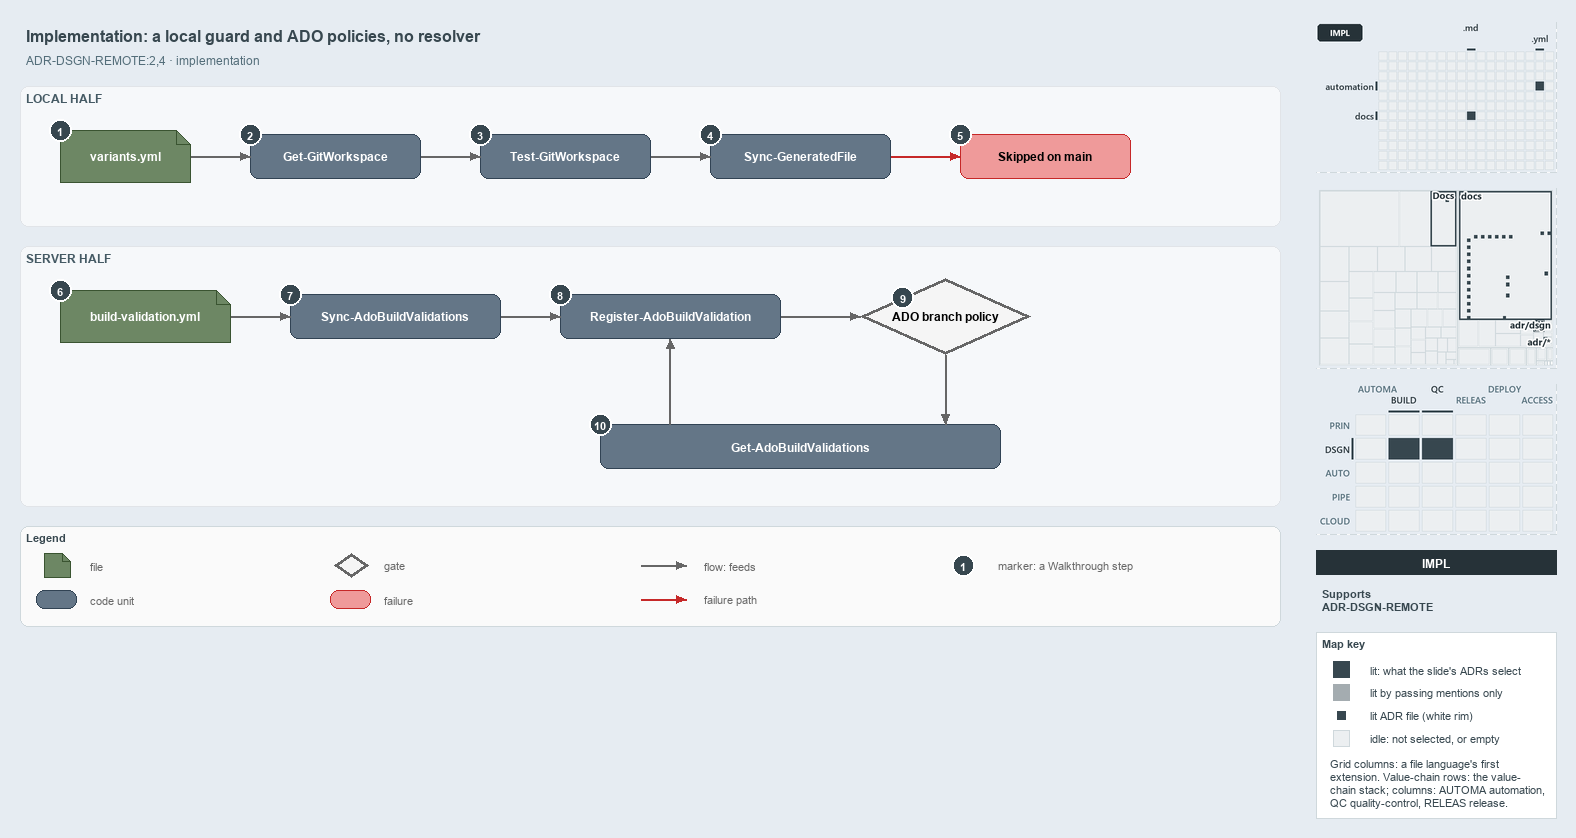

The diagram above was exported from draw.io. Its source (the exported page's mxGraphModel, read from the mxfile embedded in the PNG):
<mxGraphModel dx="1024" dy="768" grid="0" gridSize="10" guides="1" tooltips="1" connect="1" arrows="1" fold="1" page="1" pageScale="1" pageWidth="1572" pageHeight="640" background="#E6ECF2" math="0" shadow="0">
  <root>
    <mxCell id="0" />
    <mxCell id="1" parent="0" />
    <mxCell id="title" value="Implementation: a local guard and ADO policies, no resolver" style="text;html=1;align=left;verticalAlign=middle;fontSize=16;fontStyle=1;fontColor=#37474F;" vertex="1" parent="1">
      <mxGeometry x="20" y="14" width="1260" height="30" as="geometry" />
    </mxCell>
    <mxCell id="subtitle" value="ADR-DSGN-REMOTE:2,4 &amp;#183; implementation" style="text;html=1;align=left;verticalAlign=middle;fontSize=12;fontColor=#546E7A;" vertex="1" parent="1">
      <mxGeometry x="20" y="44" width="1240" height="20" as="geometry" />
    </mxCell>
    <mxCell id="band-local" value="LOCAL HALF" style="rounded=1;html=1;arcSize=3;fillColor=#F6F8FA;strokeColor=#E1E4E8;verticalAlign=top;align=left;spacingLeft=8;fontStyle=1;fontSize=12;fontColor=#455A64;" vertex="1" parent="1">
      <mxGeometry x="20" y="80" width="1260" height="140" as="geometry" />
    </mxCell>
    <mxCell id="band-server" value="SERVER HALF" style="rounded=1;html=1;arcSize=3;fillColor=#F6F8FA;strokeColor=#E1E4E8;verticalAlign=top;align=left;spacingLeft=8;fontStyle=1;fontSize=12;fontColor=#455A64;" vertex="1" parent="1">
      <mxGeometry x="20" y="240" width="1260" height="260" as="geometry" />
    </mxCell>
    <mxCell id="variants" value="&lt;b&gt;variants.yml&lt;/b&gt;" style="shape=note;size=14;whiteSpace=wrap;html=1;fillColor=#6d8764;strokeColor=#3a5431;fontSize=12;fontColor=#FFFFFF;" vertex="1" parent="1">
      <mxGeometry x="60" y="124" width="130" height="52" as="geometry" />
    </mxCell>
    <mxCell id="getgw" value="&lt;b&gt;Get-GitWorkspace&lt;/b&gt;" style="rounded=1;whiteSpace=wrap;html=1;arcSize=20;fillColor=#647687;strokeColor=#314354;fontSize=12;fontColor=#FFFFFF;" vertex="1" parent="1">
      <mxGeometry x="250" y="128" width="170" height="44" as="geometry" />
    </mxCell>
    <mxCell id="testgw" value="&lt;b&gt;Test-GitWorkspace&lt;/b&gt;" style="rounded=1;whiteSpace=wrap;html=1;arcSize=20;fillColor=#647687;strokeColor=#314354;fontSize=12;fontColor=#FFFFFF;" vertex="1" parent="1">
      <mxGeometry x="480" y="128" width="170" height="44" as="geometry" />
    </mxCell>
    <mxCell id="syncgf" value="&lt;b&gt;Sync-GeneratedFile&lt;/b&gt;" style="rounded=1;whiteSpace=wrap;html=1;arcSize=20;fillColor=#647687;strokeColor=#314354;fontSize=12;fontColor=#FFFFFF;" vertex="1" parent="1">
      <mxGeometry x="710" y="128" width="180" height="44" as="geometry" />
    </mxCell>
    <mxCell id="skipped" value="&lt;b&gt;Skipped on main&lt;/b&gt;" style="rounded=1;whiteSpace=wrap;html=1;arcSize=20;fillColor=#EF9A9A;strokeColor=#C62828;fontSize=12;" vertex="1" parent="1">
      <mxGeometry x="960" y="128" width="170" height="44" as="geometry" />
    </mxCell>
    <mxCell id="bv" value="&lt;b&gt;build-validation.yml&lt;/b&gt;" style="shape=note;size=14;whiteSpace=wrap;html=1;fillColor=#6d8764;strokeColor=#3a5431;fontSize=12;fontColor=#FFFFFF;" vertex="1" parent="1">
      <mxGeometry x="60" y="284" width="170" height="52" as="geometry" />
    </mxCell>
    <mxCell id="syncado" value="&lt;b&gt;Sync-AdoBuildValidations&lt;/b&gt;" style="rounded=1;whiteSpace=wrap;html=1;arcSize=20;fillColor=#647687;strokeColor=#314354;fontSize=12;fontColor=#FFFFFF;" vertex="1" parent="1">
      <mxGeometry x="290" y="288" width="210" height="44" as="geometry" />
    </mxCell>
    <mxCell id="register" value="&lt;b&gt;Register-AdoBuildValidation&lt;/b&gt;" style="rounded=1;whiteSpace=wrap;html=1;arcSize=20;fillColor=#647687;strokeColor=#314354;fontSize=12;fontColor=#FFFFFF;" vertex="1" parent="1">
      <mxGeometry x="560" y="288" width="220" height="44" as="geometry" />
    </mxCell>
    <mxCell id="policy" value="&lt;b&gt;ADO branch policy&lt;/b&gt;" style="rhombus;whiteSpace=wrap;html=1;fillColor=#f5f5f5;strokeColor=#666666;strokeWidth=3;fontSize=12;" vertex="1" parent="1">
      <mxGeometry x="860" y="272" width="170" height="76" as="geometry" />
    </mxCell>
    <mxCell id="getado" value="&lt;b&gt;Get-AdoBuildValidations&lt;/b&gt;" style="rounded=1;whiteSpace=wrap;html=1;arcSize=20;fillColor=#647687;strokeColor=#314354;fontSize=12;fontColor=#FFFFFF;" vertex="1" parent="1">
      <mxGeometry x="600" y="418" width="400" height="44" as="geometry" />
    </mxCell>
    <mxCell id="p-edge-variants-getgw-a" value="" style="text;html=1;strokeColor=none;fillColor=none;" vertex="1" parent="1">
      <mxGeometry x="190" y="150" width="1" height="1" as="geometry" />
    </mxCell>
    <mxCell id="p-edge-variants-getgw-b" value="" style="text;html=1;strokeColor=none;fillColor=none;" vertex="1" parent="1">
      <mxGeometry x="250" y="150" width="1" height="1" as="geometry" />
    </mxCell>
    <mxCell id="edge-variants-getgw" value="" style="edgeStyle=orthogonalEdgeStyle;rounded=1;html=1;fontSize=10;endArrow=block;strokeColor=#666666;" edge="1" parent="1" source="p-edge-variants-getgw-a" target="p-edge-variants-getgw-b">
      <mxGeometry relative="1" as="geometry" />
    </mxCell>
    <mxCell id="p-edge-getgw-testgw-a" value="" style="text;html=1;strokeColor=none;fillColor=none;" vertex="1" parent="1">
      <mxGeometry x="420" y="150" width="1" height="1" as="geometry" />
    </mxCell>
    <mxCell id="p-edge-getgw-testgw-b" value="" style="text;html=1;strokeColor=none;fillColor=none;" vertex="1" parent="1">
      <mxGeometry x="480" y="150" width="1" height="1" as="geometry" />
    </mxCell>
    <mxCell id="edge-getgw-testgw" value="" style="edgeStyle=orthogonalEdgeStyle;rounded=1;html=1;fontSize=10;endArrow=block;strokeColor=#666666;" edge="1" parent="1" source="p-edge-getgw-testgw-a" target="p-edge-getgw-testgw-b">
      <mxGeometry relative="1" as="geometry" />
    </mxCell>
    <mxCell id="p-edge-testgw-syncgf-a" value="" style="text;html=1;strokeColor=none;fillColor=none;" vertex="1" parent="1">
      <mxGeometry x="650" y="150" width="1" height="1" as="geometry" />
    </mxCell>
    <mxCell id="p-edge-testgw-syncgf-b" value="" style="text;html=1;strokeColor=none;fillColor=none;" vertex="1" parent="1">
      <mxGeometry x="710" y="150" width="1" height="1" as="geometry" />
    </mxCell>
    <mxCell id="edge-testgw-syncgf" value="" style="edgeStyle=orthogonalEdgeStyle;rounded=1;html=1;fontSize=10;endArrow=block;strokeColor=#666666;" edge="1" parent="1" source="p-edge-testgw-syncgf-a" target="p-edge-testgw-syncgf-b">
      <mxGeometry relative="1" as="geometry" />
    </mxCell>
    <mxCell id="p-edge-syncgf-skipped-a" value="" style="text;html=1;strokeColor=none;fillColor=none;" vertex="1" parent="1">
      <mxGeometry x="890" y="150" width="1" height="1" as="geometry" />
    </mxCell>
    <mxCell id="p-edge-syncgf-skipped-b" value="" style="text;html=1;strokeColor=none;fillColor=none;" vertex="1" parent="1">
      <mxGeometry x="960" y="150" width="1" height="1" as="geometry" />
    </mxCell>
    <mxCell id="edge-syncgf-skipped" value="" style="edgeStyle=orthogonalEdgeStyle;rounded=1;html=1;fontSize=10;endArrow=block;strokeColor=#C62828;" edge="1" parent="1" source="p-edge-syncgf-skipped-a" target="p-edge-syncgf-skipped-b">
      <mxGeometry relative="1" as="geometry" />
    </mxCell>
    <mxCell id="p-edge-bv-syncado-a" value="" style="text;html=1;strokeColor=none;fillColor=none;" vertex="1" parent="1">
      <mxGeometry x="230" y="310" width="1" height="1" as="geometry" />
    </mxCell>
    <mxCell id="p-edge-bv-syncado-b" value="" style="text;html=1;strokeColor=none;fillColor=none;" vertex="1" parent="1">
      <mxGeometry x="290" y="310" width="1" height="1" as="geometry" />
    </mxCell>
    <mxCell id="edge-bv-syncado" value="" style="edgeStyle=orthogonalEdgeStyle;rounded=1;html=1;fontSize=10;endArrow=block;strokeColor=#666666;" edge="1" parent="1" source="p-edge-bv-syncado-a" target="p-edge-bv-syncado-b">
      <mxGeometry relative="1" as="geometry" />
    </mxCell>
    <mxCell id="p-edge-syncado-register-a" value="" style="text;html=1;strokeColor=none;fillColor=none;" vertex="1" parent="1">
      <mxGeometry x="500" y="310" width="1" height="1" as="geometry" />
    </mxCell>
    <mxCell id="p-edge-syncado-register-b" value="" style="text;html=1;strokeColor=none;fillColor=none;" vertex="1" parent="1">
      <mxGeometry x="560" y="310" width="1" height="1" as="geometry" />
    </mxCell>
    <mxCell id="edge-syncado-register" value="" style="edgeStyle=orthogonalEdgeStyle;rounded=1;html=1;fontSize=10;endArrow=block;strokeColor=#666666;" edge="1" parent="1" source="p-edge-syncado-register-a" target="p-edge-syncado-register-b">
      <mxGeometry relative="1" as="geometry" />
    </mxCell>
    <mxCell id="p-edge-register-policy-a" value="" style="text;html=1;strokeColor=none;fillColor=none;" vertex="1" parent="1">
      <mxGeometry x="780" y="310" width="1" height="1" as="geometry" />
    </mxCell>
    <mxCell id="p-edge-register-policy-b" value="" style="text;html=1;strokeColor=none;fillColor=none;" vertex="1" parent="1">
      <mxGeometry x="860" y="310" width="1" height="1" as="geometry" />
    </mxCell>
    <mxCell id="edge-register-policy" value="" style="edgeStyle=orthogonalEdgeStyle;rounded=1;html=1;fontSize=10;endArrow=block;strokeColor=#666666;" edge="1" parent="1" source="p-edge-register-policy-a" target="p-edge-register-policy-b">
      <mxGeometry relative="1" as="geometry" />
    </mxCell>
    <mxCell id="p-edge-policy-getado-a" value="" style="text;html=1;strokeColor=none;fillColor=none;" vertex="1" parent="1">
      <mxGeometry x="945" y="348" width="1" height="1" as="geometry" />
    </mxCell>
    <mxCell id="p-edge-policy-getado-b" value="" style="text;html=1;strokeColor=none;fillColor=none;" vertex="1" parent="1">
      <mxGeometry x="945" y="418" width="1" height="1" as="geometry" />
    </mxCell>
    <mxCell id="edge-policy-getado" value="" style="edgeStyle=orthogonalEdgeStyle;rounded=1;html=1;fontSize=10;endArrow=block;strokeColor=#666666;" edge="1" parent="1" source="p-edge-policy-getado-a" target="p-edge-policy-getado-b">
      <mxGeometry relative="1" as="geometry" />
    </mxCell>
    <mxCell id="p-edge-getado-register-a" value="" style="text;html=1;strokeColor=none;fillColor=none;" vertex="1" parent="1">
      <mxGeometry x="670" y="418" width="1" height="1" as="geometry" />
    </mxCell>
    <mxCell id="p-edge-getado-register-b" value="" style="text;html=1;strokeColor=none;fillColor=none;" vertex="1" parent="1">
      <mxGeometry x="670" y="332" width="1" height="1" as="geometry" />
    </mxCell>
    <mxCell id="edge-getado-register" value="" style="edgeStyle=orthogonalEdgeStyle;rounded=1;html=1;fontSize=10;endArrow=block;strokeColor=#666666;" edge="1" parent="1" source="p-edge-getado-register-a" target="p-edge-getado-register-b">
      <mxGeometry relative="1" as="geometry" />
    </mxCell>
    <mxCell id="mark-1" value="1" style="ellipse;html=1;fillColor=#37474F;strokeColor=#FFFFFF;strokeWidth=2;fontColor=#FFFFFF;fontStyle=1;fontSize=11;" vertex="1" parent="1">
      <mxGeometry x="49" y="113" width="22" height="22" as="geometry" />
    </mxCell>
    <mxCell id="mark-2" value="2" style="ellipse;html=1;fillColor=#37474F;strokeColor=#FFFFFF;strokeWidth=2;fontColor=#FFFFFF;fontStyle=1;fontSize=11;" vertex="1" parent="1">
      <mxGeometry x="239" y="117" width="22" height="22" as="geometry" />
    </mxCell>
    <mxCell id="mark-3" value="3" style="ellipse;html=1;fillColor=#37474F;strokeColor=#FFFFFF;strokeWidth=2;fontColor=#FFFFFF;fontStyle=1;fontSize=11;" vertex="1" parent="1">
      <mxGeometry x="469" y="117" width="22" height="22" as="geometry" />
    </mxCell>
    <mxCell id="mark-4" value="4" style="ellipse;html=1;fillColor=#37474F;strokeColor=#FFFFFF;strokeWidth=2;fontColor=#FFFFFF;fontStyle=1;fontSize=11;" vertex="1" parent="1">
      <mxGeometry x="699" y="117" width="22" height="22" as="geometry" />
    </mxCell>
    <mxCell id="mark-5" value="5" style="ellipse;html=1;fillColor=#37474F;strokeColor=#FFFFFF;strokeWidth=2;fontColor=#FFFFFF;fontStyle=1;fontSize=11;" vertex="1" parent="1">
      <mxGeometry x="949" y="117" width="22" height="22" as="geometry" />
    </mxCell>
    <mxCell id="mark-6" value="6" style="ellipse;html=1;fillColor=#37474F;strokeColor=#FFFFFF;strokeWidth=2;fontColor=#FFFFFF;fontStyle=1;fontSize=11;" vertex="1" parent="1">
      <mxGeometry x="49" y="273" width="22" height="22" as="geometry" />
    </mxCell>
    <mxCell id="mark-7" value="7" style="ellipse;html=1;fillColor=#37474F;strokeColor=#FFFFFF;strokeWidth=2;fontColor=#FFFFFF;fontStyle=1;fontSize=11;" vertex="1" parent="1">
      <mxGeometry x="279" y="277" width="22" height="22" as="geometry" />
    </mxCell>
    <mxCell id="mark-8" value="8" style="ellipse;html=1;fillColor=#37474F;strokeColor=#FFFFFF;strokeWidth=2;fontColor=#FFFFFF;fontStyle=1;fontSize=11;" vertex="1" parent="1">
      <mxGeometry x="549" y="277" width="22" height="22" as="geometry" />
    </mxCell>
    <mxCell id="mark-9" value="9" style="ellipse;html=1;fillColor=#37474F;strokeColor=#FFFFFF;strokeWidth=2;fontColor=#FFFFFF;fontStyle=1;fontSize=11;" vertex="1" parent="1">
      <mxGeometry x="891.5" y="280.0" width="22" height="22" as="geometry" />
    </mxCell>
    <mxCell id="mark-10" value="10" style="ellipse;html=1;fillColor=#37474F;strokeColor=#FFFFFF;strokeWidth=2;fontColor=#FFFFFF;fontStyle=1;fontSize=11;" vertex="1" parent="1">
      <mxGeometry x="589" y="407" width="22" height="22" as="geometry" />
    </mxCell>
    <mxCell id="legend" value="&lt;b&gt;Legend&lt;/b&gt;" style="rounded=1;whiteSpace=wrap;html=1;arcSize=6;fillColor=#FAFAFA;strokeColor=#CFD8DC;align=left;verticalAlign=top;spacing=8;fontSize=11;fontColor=#37474F;" vertex="1" parent="1">
      <mxGeometry x="20" y="520" width="1260" height="100" as="geometry" />
    </mxCell>
    <mxCell id="legend-0" value="" style="shape=note;size=14;whiteSpace=wrap;html=1;fillColor=#6d8764;strokeColor=#3a5431;fontSize=12;fontColor=#FFFFFF;" vertex="1" parent="1">
      <mxGeometry x="44" y="547" width="26" height="24" as="geometry" />
    </mxCell>
    <mxCell id="legend-0-text" value="file" style="text;html=1;align=left;verticalAlign=middle;fontSize=11;fontColor=#666666;" vertex="1" parent="1">
      <mxGeometry x="84" y="549" width="260" height="20" as="geometry" />
    </mxCell>
    <mxCell id="legend-1" value="" style="rounded=1;whiteSpace=wrap;html=1;arcSize=20;fillColor=#647687;strokeColor=#314354;fontSize=12;fontColor=#FFFFFF;" vertex="1" parent="1">
      <mxGeometry x="36" y="584" width="40" height="18" as="geometry" />
    </mxCell>
    <mxCell id="legend-1-text" value="code unit" style="text;html=1;align=left;verticalAlign=middle;fontSize=11;fontColor=#666666;" vertex="1" parent="1">
      <mxGeometry x="84" y="583" width="260" height="20" as="geometry" />
    </mxCell>
    <mxCell id="legend-2" value="" style="rhombus;whiteSpace=wrap;html=1;fillColor=#f5f5f5;strokeColor=#666666;strokeWidth=3;fontSize=12;" vertex="1" parent="1">
      <mxGeometry x="334" y="547" width="34" height="24" as="geometry" />
    </mxCell>
    <mxCell id="legend-2-text" value="gate" style="text;html=1;align=left;verticalAlign=middle;fontSize=11;fontColor=#666666;" vertex="1" parent="1">
      <mxGeometry x="378" y="549" width="260" height="20" as="geometry" />
    </mxCell>
    <mxCell id="legend-3" value="" style="rounded=1;whiteSpace=wrap;html=1;arcSize=20;fillColor=#EF9A9A;strokeColor=#C62828;fontSize=12;" vertex="1" parent="1">
      <mxGeometry x="330" y="584" width="40" height="18" as="geometry" />
    </mxCell>
    <mxCell id="legend-3-text" value="failure" style="text;html=1;align=left;verticalAlign=middle;fontSize=11;fontColor=#666666;" vertex="1" parent="1">
      <mxGeometry x="378" y="583" width="260" height="20" as="geometry" />
    </mxCell>
    <mxCell id="p-legend-4-a" value="" style="text;html=1;strokeColor=none;fillColor=none;" vertex="1" parent="1">
      <mxGeometry x="640" y="559" width="1" height="1" as="geometry" />
    </mxCell>
    <mxCell id="p-legend-4-b" value="" style="text;html=1;strokeColor=none;fillColor=none;" vertex="1" parent="1">
      <mxGeometry x="686" y="559" width="1" height="1" as="geometry" />
    </mxCell>
    <mxCell id="legend-4" value="" style="edgeStyle=orthogonalEdgeStyle;rounded=1;html=1;fontSize=10;endArrow=block;strokeColor=#666666;" edge="1" parent="1" source="p-legend-4-a" target="p-legend-4-b">
      <mxGeometry relative="1" as="geometry" />
    </mxCell>
    <mxCell id="legend-4-text" value="flow: feeds" style="text;html=1;align=left;verticalAlign=middle;fontSize=11;fontColor=#666666;" vertex="1" parent="1">
      <mxGeometry x="698" y="549" width="260" height="20" as="geometry" />
    </mxCell>
    <mxCell id="p-legend-5-a" value="" style="text;html=1;strokeColor=none;fillColor=none;" vertex="1" parent="1">
      <mxGeometry x="640" y="593" width="1" height="1" as="geometry" />
    </mxCell>
    <mxCell id="p-legend-5-b" value="" style="text;html=1;strokeColor=none;fillColor=none;" vertex="1" parent="1">
      <mxGeometry x="686" y="593" width="1" height="1" as="geometry" />
    </mxCell>
    <mxCell id="legend-5" value="" style="edgeStyle=orthogonalEdgeStyle;rounded=1;html=1;fontSize=10;endArrow=block;strokeColor=#C62828;" edge="1" parent="1" source="p-legend-5-a" target="p-legend-5-b">
      <mxGeometry relative="1" as="geometry" />
    </mxCell>
    <mxCell id="legend-5-text" value="failure path" style="text;html=1;align=left;verticalAlign=middle;fontSize=11;fontColor=#666666;" vertex="1" parent="1">
      <mxGeometry x="698" y="583" width="260" height="20" as="geometry" />
    </mxCell>
    <mxCell id="legend-6" value="1" style="ellipse;html=1;fillColor=#37474F;strokeColor=#FFFFFF;strokeWidth=2;fontColor=#FFFFFF;fontStyle=1;fontSize=11;" vertex="1" parent="1">
      <mxGeometry x="952" y="548" width="22" height="22" as="geometry" />
    </mxCell>
    <mxCell id="legend-6-text" value="marker: a Walkthrough step" style="text;html=1;align=left;verticalAlign=middle;fontSize=11;fontColor=#666666;" vertex="1" parent="1">
      <mxGeometry x="992" y="549" width="260" height="20" as="geometry" />
    </mxCell>
    <mxCell id="minimap-grid" value="" style="shape=image;html=1;imageAspect=0;aspect=fixed;verticalLabelPosition=bottom;strokeColor=#CFD8DC;dashed=1;fillColor=#FAFAFA;image=data:image/png,(base64 omitted: 6872 chars);" vertex="1" parent="1">
      <mxGeometry x="1316" y="16" width="240" height="150" as="geometry" />
    </mxCell>
    <mxCell id="minimap-tree" value="" style="shape=image;html=1;imageAspect=0;aspect=fixed;verticalLabelPosition=bottom;strokeColor=#CFD8DC;dashed=1;fillColor=#FAFAFA;image=data:image/png,(base64 omitted: 11524 chars);" vertex="1" parent="1">
      <mxGeometry x="1316" y="182" width="240" height="180" as="geometry" />
    </mxCell>
    <mxCell id="minimap-chain" value="" style="shape=image;html=1;imageAspect=0;aspect=fixed;verticalLabelPosition=bottom;strokeColor=#CFD8DC;dashed=1;fillColor=#FAFAFA;image=data:image/png,(base64 omitted: 14060 chars);" vertex="1" parent="1">
      <mxGeometry x="1316" y="378" width="240" height="150" as="geometry" />
    </mxCell>
    <mxCell id="lens-badge" value="IMPL" style="rounded=0;whiteSpace=wrap;html=1;align=center;verticalAlign=middle;fontSize=12;fontStyle=1;fontColor=#FFFFFF;fillColor=#263238;strokeColor=none;" vertex="1" parent="1">
      <mxGeometry x="1316" y="544" width="240" height="24" as="geometry" />
    </mxCell>
    <mxCell id="supports" value="&lt;b&gt;Supports&lt;/b&gt;&lt;br&gt;ADR-DSGN-REMOTE" style="text;html=1;whiteSpace=wrap;align=left;verticalAlign=top;fontSize=11;fontColor=#37474F;" vertex="1" parent="1">
      <mxGeometry x="1316" y="576" width="240" height="38" as="geometry" />
    </mxCell>
    <mxCell id="mapkey" value="&lt;b&gt;Map key&lt;/b&gt;" style="rounded=0;whiteSpace=wrap;html=1;align=left;verticalAlign=top;fontSize=11;fontColor=#37474F;fillColor=#FFFFFF;strokeColor=#CFD8DC;spacingLeft=8;spacingTop=2;" vertex="1" parent="1">
      <mxGeometry x="1316" y="626" width="240" height="186" as="geometry" />
    </mxCell>
    <mxCell id="mapkey-lit" value="" style="rounded=0;html=1;fillColor=#37474F;strokeColor=#37474F;" vertex="1" parent="1">
      <mxGeometry x="1333.0" y="655.0" width="16" height="16" as="geometry" />
    </mxCell>
    <mxCell id="mapkey-lit-text" value="lit: what the slide's ADRs select" style="text;html=1;align=left;verticalAlign=middle;fontSize=11;fontColor=#37474F;" vertex="1" parent="1">
      <mxGeometry x="1364" y="653" width="184" height="20" as="geometry" />
    </mxCell>
    <mxCell id="mapkey-touched" value="" style="rounded=0;html=1;fillColor=#A4ACB0;strokeColor=#A4ACB0;" vertex="1" parent="1">
      <mxGeometry x="1333.0" y="678.0" width="16" height="16" as="geometry" />
    </mxCell>
    <mxCell id="mapkey-touched-text" value="lit by passing mentions only" style="text;html=1;align=left;verticalAlign=middle;fontSize=11;fontColor=#37474F;" vertex="1" parent="1">
      <mxGeometry x="1364" y="676" width="184" height="20" as="geometry" />
    </mxCell>
    <mxCell id="mapkey-adr" value="" style="rounded=0;html=1;fillColor=#37474F;strokeColor=#FFFFFF;strokeWidth=2;" vertex="1" parent="1">
      <mxGeometry x="1335.0" y="703.0" width="12" height="12" as="geometry" />
    </mxCell>
    <mxCell id="mapkey-adr-text" value="lit ADR file (white rim)" style="text;html=1;align=left;verticalAlign=middle;fontSize=11;fontColor=#37474F;" vertex="1" parent="1">
      <mxGeometry x="1364" y="699" width="184" height="20" as="geometry" />
    </mxCell>
    <mxCell id="mapkey-idle" value="" style="rounded=0;html=1;fillColor=#ECEFF1;strokeColor=#CFD8DC;" vertex="1" parent="1">
      <mxGeometry x="1333.0" y="724.0" width="16" height="16" as="geometry" />
    </mxCell>
    <mxCell id="mapkey-idle-text" value="idle: not selected, or empty" style="text;html=1;align=left;verticalAlign=middle;fontSize=11;fontColor=#37474F;" vertex="1" parent="1">
      <mxGeometry x="1364" y="722" width="184" height="20" as="geometry" />
    </mxCell>
    <mxCell id="mapkey-codes" value="Grid columns: a file language's first&lt;br&gt;extension. Value-chain rows: the value-&lt;br&gt;chain stack; columns: AUTOMA automation,&lt;br&gt;QC quality-control, RELEAS release." style="text;html=1;align=left;verticalAlign=top;whiteSpace=wrap;fontSize=11;fontColor=#37474F;" vertex="1" parent="1">
      <mxGeometry x="1324" y="746" width="224" height="60" as="geometry" />
    </mxCell>
  </root>
</mxGraphModel>